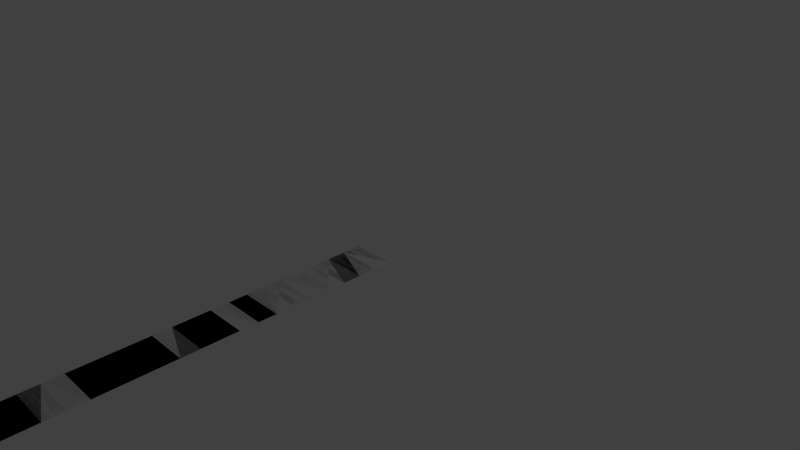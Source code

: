 # Source: SknnedMeshHairPlane.blend  (saved by Blender 2.66.1; exported with 4.5.12 LTS)
import bpy
from mathutils import Matrix  # noqa: F401  (used for matrix-valued properties, if any)

bpy.ops.wm.read_factory_settings(use_empty=True)
scene = bpy.context.scene
scene.name = 'Scene'

# ---- collections
col_collection_1 = bpy.data.collections.new('Collection 1'); scene.collection.children.link(col_collection_1)

# ---- world
world_world = bpy.data.worlds.new('World'); scene.world = world_world
world_world.color = (0.05088, 0.05088, 0.05088)
world_world.use_sun_shadow = False
world_world.sun_shadow_jitter_overblur = 0.0
world_world.cycles.sampling_method = 'MANUAL'
world_world.cycles.sample_map_resolution = 256

# ---- cameras
cam_camera = bpy.data.cameras.new('Camera')
cam_camera.clip_end = 100.0
cam_camera.lens = 35.0
cam_camera.sensor_width = 32.0
cam_camera.sensor_height = 18.0
cam_camera.ortho_scale = 7.314
cam_camera.dof.focus_distance = 0.0
cam_camera.dof.aperture_fstop = 128.0

# ---- lights
light_lamp = bpy.data.lights.new('Lamp', 'POINT')
light_lamp.transmission_factor = 0.0
light_lamp.cutoff_distance = 30.0
light_lamp.energy = 100.0
light_lamp.shadow_buffer_clip_start = 1.001
light_lamp.shadow_soft_size = 0.1
light_lamp.shadow_maximum_resolution = 0.006
light_lamp.use_absolute_resolution = True
light_lamp.cycles.use_multiple_importance_sampling = False

# ---- meshes
me_plane = bpy.data.meshes.new('Plane')
me_plane.from_pydata([(1.0, -1.0, 0.0), (-1.0, -1.0, 0.0), (1.0, 1.0, 0.0), (-1.0, 1.0, 0.0), (1.0, 0.0, 0.0), (-1.0, 0.0, 0.0), (1.0, 0.5, 0.0), (-1.0, -0.5, 0.0), (1.0, -0.5, 0.0), (-1.0, 0.5, 0.0), (1.0, 0.75, 0.0), (-1.0, -0.75, 0.0), (1.0, -0.75, 0.0), (-1.0, 0.75, 0.0), (1.0, 0.25, 0.0), (-1.0, -0.25, 0.0), (1.0, -0.25, 0.0), (-1.0, 0.25, 0.0), (1.0, 0.875, 0.0), (1.0, -0.875, 0.0), (1.0, 0.125, 0.0), (1.0, -0.125, 0.0), (1.0, 0.625, 0.0), (1.0, -0.625, 0.0), (1.0, 0.375, 0.0), (1.0, -0.375, 0.0), (-1.0, -0.875, 0.0), (-1.0, 0.875, 0.0), (-1.0, -0.125, 0.0), (-1.0, 0.125, 0.0), (-1.0, -0.625, 0.0), (-1.0, 0.625, 0.0), (-1.0, -0.375, 0.0), (-1.0, 0.375, 0.0), (1.0, 0.9375, 0.0), (1.0, 0.8125, 0.0), (1.0, 0.6875, 0.0), (1.0, 0.5625, 0.0), (1.0, 0.4375, 0.0), (1.0, 0.3125, 0.0), (1.0, 0.1875, 0.0), (1.0, 0.0625, 0.0), (1.0, -0.0625, 0.0), (1.0, -0.1875, 0.0), (1.0, -0.3125, 0.0), (1.0, -0.4375, 0.0), (1.0, -0.5625, 0.0), (1.0, -0.6875, 0.0), (1.0, -0.8125, 0.0), (1.0, -0.9375, 0.0), (-1.0, -0.9375, 0.0), (-1.0, -0.8125, 0.0), (-1.0, -0.6875, 0.0), (-1.0, -0.5625, 0.0), (-1.0, -0.4375, 0.0), (-1.0, -0.3125, 0.0), (-1.0, -0.1875, 0.0), (-1.0, -0.0625, 0.0), (-1.0, 0.0625, 0.0), (-1.0, 0.1875, 0.0), (-1.0, 0.3125, 0.0), (-1.0, 0.4375, 0.0), (-1.0, 0.5625, 0.0), (-1.0, 0.6875, 0.0), (-1.0, 0.8125, 0.0), (-1.0, 0.9375, 0.0), (1.0, -1.0, 0.0), (-1.0, -1.0, 0.0), (1.0, 1.0, 0.0), (-1.0, 1.0, 0.0), (1.0, 0.0, 0.0), (-1.0, 0.0, 0.0), (1.0, 0.5, 0.0), (-1.0, -0.5, 0.0), (1.0, -0.5, 0.0), (-1.0, 0.5, 0.0), (1.0, 0.75, 0.0), (-1.0, -0.75, 0.0), (1.0, -0.75, 0.0), (-1.0, 0.75, 0.0), (1.0, 0.25, 0.0), (-1.0, -0.25, 0.0), (1.0, -0.25, 0.0), (-1.0, 0.25, 0.0), (1.0, 0.875, 0.0), (1.0, -0.875, 0.0), (1.0, 0.125, 0.0), (1.0, -0.125, 0.0), (1.0, 0.625, 0.0), (1.0, -0.625, 0.0), (1.0, 0.375, 0.0), (1.0, -0.375, 0.0), (-1.0, -0.875, 0.0), (-1.0, 0.875, 0.0), (-1.0, -0.125, 0.0), (-1.0, 0.125, 0.0), (-1.0, -0.625, 0.0), (-1.0, 0.625, 0.0), (-1.0, -0.375, 0.0), (-1.0, 0.375, 0.0), (1.0, 0.9375, 0.0), (1.0, 0.8125, 0.0), (1.0, 0.6875, 0.0), (1.0, 0.5625, 0.0), (1.0, 0.4375, 0.0), (1.0, 0.3125, 0.0), (1.0, 0.1875, 0.0), (1.0, 0.0625, 0.0), (1.0, -0.0625, 0.0), (1.0, -0.1875, 0.0), (1.0, -0.3125, 0.0), (1.0, -0.4375, 0.0), (1.0, -0.5625, 0.0), (1.0, -0.6875, 0.0), (1.0, -0.8125, 0.0), (1.0, -0.9375, 0.0), (-1.0, -0.9375, 0.0), (-1.0, -0.8125, 0.0), (-1.0, -0.6875, 0.0), (-1.0, -0.5625, 0.0), (-1.0, -0.4375, 0.0), (-1.0, -0.3125, 0.0), (-1.0, -0.1875, 0.0), (-1.0, -0.0625, 0.0), (-1.0, 0.0625, 0.0), (-1.0, 0.1875, 0.0), (-1.0, 0.3125, 0.0), (-1.0, 0.4375, 0.0), (-1.0, 0.5625, 0.0), (-1.0, 0.6875, 0.0), (-1.0, 0.8125, 0.0), (-1.0, 0.9375, 0.0), (1.0, -1.0, 0.0), (-1.0, -1.0, 0.0), (1.0, 1.0, 0.0), (-1.0, 1.0, 0.0), (1.0, 0.0, 0.0), (-1.0, 0.0, 0.0), (1.0, 0.5, 0.0), (-1.0, -0.5, 0.0), (1.0, -0.5, 0.0), (-1.0, 0.5, 0.0), (1.0, 0.75, 0.0), (-1.0, -0.75, 0.0), (1.0, -0.75, 0.0), (-1.0, 0.75, 0.0), (1.0, 0.25, 0.0), (-1.0, -0.25, 0.0), (1.0, -0.25, 0.0), (-1.0, 0.25, 0.0), (1.0, 0.875, 0.0), (1.0, -0.875, 0.0), (1.0, 0.125, 0.0), (1.0, -0.125, 0.0), (1.0, 0.625, 0.0), (1.0, -0.625, 0.0), (1.0, 0.375, 0.0), (1.0, -0.375, 0.0), (-1.0, -0.875, 0.0), (-1.0, 0.875, 0.0), (-1.0, -0.125, 0.0), (-1.0, 0.125, 0.0), (-1.0, -0.625, 0.0), (-1.0, 0.625, 0.0), (-1.0, -0.375, 0.0), (-1.0, 0.375, 0.0), (1.0, 0.9375, 0.0), (1.0, 0.8125, 0.0), (1.0, 0.6875, 0.0), (1.0, 0.5625, 0.0), (1.0, 0.4375, 0.0), (1.0, 0.3125, 0.0), (1.0, 0.1875, 0.0), (1.0, 0.0625, 0.0), (1.0, -0.0625, 0.0), (1.0, -0.1875, 0.0), (1.0, -0.3125, 0.0), (1.0, -0.4375, 0.0), (1.0, -0.5625, 0.0), (1.0, -0.6875, 0.0), (1.0, -0.8125, 0.0), (1.0, -0.9375, 0.0), (-1.0, -0.9375, 0.0), (-1.0, -0.8125, 0.0), (-1.0, -0.6875, 0.0), (-1.0, -0.5625, 0.0), (-1.0, -0.4375, 0.0), (-1.0, -0.3125, 0.0), (-1.0, -0.1875, 0.0), (-1.0, -0.0625, 0.0), (-1.0, 0.0625, 0.0), (-1.0, 0.1875, 0.0), (-1.0, 0.3125, 0.0), (-1.0, 0.4375, 0.0), (-1.0, 0.5625, 0.0), (-1.0, 0.6875, 0.0), (-1.0, 0.8125, 0.0), (-1.0, 0.9375, 0.0)], [(21, 28), (20, 29), (24, 33), (22, 31), (18, 27), (25, 32), (23, 30), (19, 26), (34, 65), (35, 64), (36, 63), (37, 62), (38, 61), (39, 60), (40, 59), (41, 58), (42, 57), (43, 56), (44, 55), (45, 54), (46, 53), (47, 52), (48, 51), (49, 50), (87, 94), (86, 95), (90, 99), (88, 97), (84, 93), (91, 98), (89, 96), (85, 92), (100, 131), (101, 130), (102, 129), (103, 128), (104, 127), (105, 126), (106, 125), (107, 124), (108, 123), (109, 122), (110, 121), (111, 120), (112, 119), (113, 118), (114, 117), (115, 116), (153, 160), (152, 161), (156, 165), (154, 163), (150, 159), (157, 164), (155, 162), (151, 158), (166, 197), (167, 196), (168, 195), (169, 194), (170, 193), (171, 192), (172, 191), (173, 190), (174, 189), (175, 188), (176, 187), (177, 186), (178, 185), (179, 184), (180, 183), (181, 182)], [(7, 8, 45, 25, 44, 16, 15, 55, 32, 54), (11, 12, 47, 23, 46, 8, 7, 53, 30, 52), (5, 4, 41, 20, 40, 14, 17, 59, 29, 58), (1, 0, 49, 19, 48, 12, 11, 51, 26, 50), (15, 16, 43, 21, 42, 4, 5, 57, 28, 56), (17, 14, 39, 24, 38, 6, 9, 61, 33, 60), (9, 6, 37, 22, 36, 10, 13, 63, 31, 62), (13, 10, 35, 18, 34, 2, 3, 65, 27, 64), (73, 74, 111, 91, 110, 82, 81, 121, 98, 120), (77, 78, 113, 89, 112, 74, 73, 119, 96, 118), (71, 70, 107, 86, 106, 80, 83, 125, 95, 124), (67, 66, 115, 85, 114, 78, 77, 117, 92, 116), (81, 82, 109, 87, 108, 70, 71, 123, 94, 122), (83, 80, 105, 90, 104, 72, 75, 127, 99, 126), (75, 72, 103, 88, 102, 76, 79, 129, 97, 128), (79, 76, 101, 84, 100, 68, 69, 131, 93, 130), (139, 186, 164, 187, 147, 148, 176, 157, 177, 140), (143, 184, 162, 185, 139, 140, 178, 155, 179, 144), (137, 190, 161, 191, 149, 146, 172, 152, 173, 136), (133, 182, 158, 183, 143, 144, 180, 151, 181, 132), (147, 188, 160, 189, 137, 136, 174, 153, 175, 148), (149, 192, 165, 193, 141, 138, 170, 156, 171, 146), (141, 194, 163, 195, 145, 142, 168, 154, 169, 138), (145, 196, 159, 197, 135, 134, 166, 150, 167, 142)])
_uv = me_plane.uv_layers.new(name='UVMap')
_uv.uv.foreach_set('vector', [0.2523, 0.9992, 0.2492, 0.002294, 0.2804, 0.002198, 0.3115, 0.002103, 0.3427, 0.002007, 0.3739, 0.001911, 0.3769, 0.9989, 0.3458, 0.9989, 0.3146, 0.999, 0.2834, 0.9991, 0.1277, 0.9996, 0.1246, 0.002676, 0.1558, 0.002581, 0.1869, 0.002485, 0.2181, 0.002389, 0.2492, 0.002294, 0.2523, 0.9992, 0.2211, 0.9993, 0.19, 0.9994, 0.1588, 0.9995, 0.5015, 0.9985, 0.4985, 0.001529, 0.5296, 0.001434, 0.5608, 0.001338, 0.5919, 0.001243, 0.6231, 0.001147, 0.6261, 0.9981, 0.595, 0.9982, 0.5638, 0.9983, 0.5327, 0.9984, 0.003058, 1.0, 0.0, 0.003058, 0.03115, 0.002963, 0.06231, 0.002867, 0.09346, 0.002772, 0.1246, 0.002676, 0.1277, 0.9996, 0.09652, 0.9997, 0.06537, 0.9998, 0.03421, 0.9999, 0.3769, 0.9989, 0.3739, 0.001911, 0.405, 0.001816, 0.4362, 0.00172, 0.4673, 0.001625, 0.4985, 0.001529, 0.5015, 0.9985, 0.4704, 0.9986, 0.4392, 0.9987, 0.4081, 0.9988, 0.6261, 0.9981, 0.6231, 0.001147, 0.6542, 0.001051, 0.6854, 0.0009558, 0.7166, 0.0008603, 0.7477, 0.0007647, 0.7508, 0.9977, 0.7196, 0.9978, 0.6885, 0.9979, 0.6573, 0.998, 0.7508, 0.9977, 0.7477, 0.0007647, 0.7789, 0.000669, 0.81, 0.0005735, 0.8412, 0.0004779, 0.8723, 0.0003823, 0.8754, 0.9973, 0.8442, 0.9974, 0.8131, 0.9975, 0.7819, 0.9976, 0.8754, 0.9973, 0.8723, 0.0003823, 0.9035, 0.0002867, 0.9346, 0.0001912, 0.9658, 9.561e-05, 0.9969, 0.0, 1.0, 0.9969, 0.9688, 0.997, 0.9377, 0.9971, 0.9065, 0.9972, 0.2523, 0.9992, 0.2492, 0.002294, 0.2804, 0.002198, 0.3115, 0.002103, 0.3427, 0.002007, 0.3739, 0.001911, 0.3769, 0.9989, 0.3458, 0.9989, 0.3146, 0.999, 0.2834, 0.9991, 0.1277, 0.9996, 0.1246, 0.002676, 0.1558, 0.002581, 0.1869, 0.002485, 0.2181, 0.002389, 0.2492, 0.002294, 0.2523, 0.9992, 0.2211, 0.9993, 0.19, 0.9994, 0.1588, 0.9995, 0.5015, 0.9985, 0.4985, 0.001529, 0.5296, 0.001434, 0.5608, 0.001338, 0.5919, 0.001243, 0.6231, 0.001147, 0.6261, 0.9981, 0.595, 0.9982, 0.5638, 0.9983, 0.5327, 0.9984, 0.003058, 1.0, 0.0, 0.003058, 0.03115, 0.002963, 0.06231, 0.002867, 0.09346, 0.002772, 0.1246, 0.002676, 0.1277, 0.9996, 0.09652, 0.9997, 0.06537, 0.9998, 0.03421, 0.9999, 0.3769, 0.9989, 0.3739, 0.001911, 0.405, 0.001816, 0.4362, 0.00172, 0.4673, 0.001625, 0.4985, 0.001529, 0.5015, 0.9985, 0.4704, 0.9986, 0.4392, 0.9987, 0.4081, 0.9988, 0.6261, 0.9981, 0.6231, 0.001147, 0.6542, 0.001051, 0.6854, 0.0009558, 0.7166, 0.0008603, 0.7477, 0.0007647, 0.7508, 0.9977, 0.7196, 0.9978, 0.6885, 0.9979, 0.6573, 0.998, 0.7508, 0.9977, 0.7477, 0.0007647, 0.7789, 0.000669, 0.81, 0.0005735, 0.8412, 0.0004779, 0.8723, 0.0003823, 0.8754, 0.9973, 0.8442, 0.9974, 0.8131, 0.9975, 0.7819, 0.9976, 0.8754, 0.9973, 0.8723, 0.0003823, 0.9035, 0.0002867, 0.9346, 0.0001912, 0.9658, 9.561e-05, 0.9969, 0.0, 1.0, 0.9969, 0.9688, 0.997, 0.9377, 0.9971, 0.9065, 0.9972, 0.7508, 0.9977, 0.7196, 0.9978, 0.6885, 0.9979, 0.6573, 0.998, 0.6261, 0.9981, 0.6231, 0.001147, 0.6542, 0.001051, 0.6854, 0.0009558, 0.7166, 0.0008603, 0.7477, 0.0007647, 0.8754, 0.9973, 0.8442, 0.9974, 0.8131, 0.9975, 0.7819, 0.9976, 0.7508, 0.9977, 0.7477, 0.0007647, 0.7789, 0.000669, 0.81, 0.0005735, 0.8412, 0.0004779, 0.8723, 0.0003823, 0.5015, 0.9985, 0.4704, 0.9986, 0.4392, 0.9987, 0.4081, 0.9988, 0.3769, 0.9989, 0.3739, 0.001911, 0.405, 0.001816, 0.4362, 0.00172, 0.4673, 0.001625, 0.4985, 0.001529, 1.0, 0.9969, 0.9688, 0.997, 0.9377, 0.9971, 0.9065, 0.9972, 0.8754, 0.9973, 0.8723, 0.0003823, 0.9035, 0.0002867, 0.9346, 0.0001912, 0.9658, 9.561e-05, 0.9969, 0.0, 0.6261, 0.9981, 0.595, 0.9982, 0.5638, 0.9983, 0.5327, 0.9984, 0.5015, 0.9985, 0.4985, 0.001529, 0.5296, 0.001434, 0.5608, 0.001338, 0.5919, 0.001243, 0.6231, 0.001147, 0.3769, 0.9989, 0.3458, 0.9989, 0.3146, 0.999, 0.2834, 0.9991, 0.2523, 0.9992, 0.2492, 0.002294, 0.2804, 0.002198, 0.3115, 0.002103, 0.3427, 0.002007, 0.3739, 0.001911, 0.2523, 0.9992, 0.2211, 0.9993, 0.19, 0.9994, 0.1588, 0.9995, 0.1277, 0.9996, 0.1246, 0.002676, 0.1558, 0.002581, 0.1869, 0.002485, 0.2181, 0.002389, 0.2492, 0.002294, 0.1277, 0.9996, 0.09652, 0.9997, 0.06537, 0.9998, 0.03421, 0.9999, 0.003058, 1.0, 0.0, 0.003058, 0.03115, 0.002963, 0.06231, 0.002867, 0.09346, 0.002772, 0.1246, 0.002676])
me_plane.use_remesh_preserve_volume = False
me_plane.use_remesh_preserve_attributes = False
me_plane.use_mirror_vertex_groups = False
me_plane.update()
arm_armature = bpy.data.armatures.new('Armature')  # bones are not reproduced

# ---- objects
ob_armature = bpy.data.objects.new('Armature', arm_armature)
ob_plane = bpy.data.objects.new('Plane', me_plane)
ob_lamp = bpy.data.objects.new('Lamp', light_lamp)
ob_camera = bpy.data.objects.new('Camera', cam_camera)

# ---- transforms, parenting, visibility, modifiers, constraints
ob_armature.location = (0.0, 0.0, 0.0)
ob_armature.rotation_euler = (1.571, 0.0, 0.0)
ob_armature.lineart.crease_threshold = 0.0
ob_plane.location = (0.0, -4.0, 0.0)
ob_plane.scale = (0.3, 4.0, 1.0)
ob_plane.lineart.crease_threshold = 0.0
_vg = ob_plane.vertex_groups.new(name='HairRoot')
_vg.add([2, 3, 68, 69, 134, 135], 1.0, 'REPLACE')
_vg = ob_plane.vertex_groups.new(name='Bone1')
_vg.add([34, 65, 100, 131, 166, 197], 1.0, 'REPLACE')
_vg = ob_plane.vertex_groups.new(name='Bone2')
_vg.add([18, 27, 84, 93, 150, 159], 1.0, 'REPLACE')
_vg = ob_plane.vertex_groups.new(name='Bone3')
_vg.add([35, 64, 101, 130, 167, 196], 1.0, 'REPLACE')
_vg = ob_plane.vertex_groups.new(name='Bone4')
_vg.add([10, 13, 76, 79, 142, 145], 1.0, 'REPLACE')
_vg = ob_plane.vertex_groups.new(name='Bone5')
_vg.add([36, 63, 102, 129, 168, 195], 1.0, 'REPLACE')
_vg = ob_plane.vertex_groups.new(name='Bone6')
_vg.add([22, 31, 88, 97, 154, 163], 1.0, 'REPLACE')
_vg = ob_plane.vertex_groups.new(name='Bone7')
_vg.add([37, 62, 103, 128, 169, 194], 1.0, 'REPLACE')
_vg = ob_plane.vertex_groups.new(name='Bone8')
_vg.add([6, 9, 72, 75, 138, 141], 1.0, 'REPLACE')
_vg = ob_plane.vertex_groups.new(name='Bone9')
_vg.add([38, 61, 104, 127, 170, 193], 1.0, 'REPLACE')
_vg = ob_plane.vertex_groups.new(name='Bone10')
_vg.add([24, 33, 90, 99, 156, 165], 1.0, 'REPLACE')
_vg = ob_plane.vertex_groups.new(name='Bone11')
_vg.add([39, 60, 105, 126, 171, 192], 1.0, 'REPLACE')
_vg = ob_plane.vertex_groups.new(name='Bone12')
_vg.add([14, 17, 80, 83, 146, 149], 1.0, 'REPLACE')
_vg = ob_plane.vertex_groups.new(name='Bone13')
_vg.add([40, 59, 106, 125, 172, 191], 1.0, 'REPLACE')
_vg = ob_plane.vertex_groups.new(name='Bone14')
_vg.add([20, 29, 86, 95, 152, 161], 1.0, 'REPLACE')
_vg = ob_plane.vertex_groups.new(name='Bone15')
_vg.add([41, 58, 107, 124, 173, 190], 1.0, 'REPLACE')
_vg = ob_plane.vertex_groups.new(name='Bone16')
_vg.add([4, 5, 70, 71, 136, 137], 1.0, 'REPLACE')
_vg = ob_plane.vertex_groups.new(name='Bone17')
_vg.add([42, 57, 108, 123, 174, 189], 1.0, 'REPLACE')
_vg = ob_plane.vertex_groups.new(name='Bone18')
_vg.add([21, 28, 87, 94, 153, 160], 1.0, 'REPLACE')
_vg = ob_plane.vertex_groups.new(name='Bone19')
_vg.add([43, 56, 109, 122, 175, 188], 1.0, 'REPLACE')
_vg = ob_plane.vertex_groups.new(name='Bone20')
_vg.add([15, 16, 81, 82, 147, 148], 1.0, 'REPLACE')
_vg = ob_plane.vertex_groups.new(name='Bone21')
_vg.add([44, 55, 110, 121, 176, 187], 1.0, 'REPLACE')
_vg = ob_plane.vertex_groups.new(name='Bone22')
_vg.add([25, 32, 91, 98, 157, 164], 1.0, 'REPLACE')
_vg = ob_plane.vertex_groups.new(name='Bone23')
_vg.add([45, 54, 111, 120, 177, 186], 1.0, 'REPLACE')
_vg = ob_plane.vertex_groups.new(name='Bone24')
_vg.add([7, 8, 73, 74, 139, 140], 1.0, 'REPLACE')
_vg = ob_plane.vertex_groups.new(name='Bone25')
_vg.add([46, 53, 112, 119, 178, 185], 1.0, 'REPLACE')
_vg = ob_plane.vertex_groups.new(name='Bone26')
_vg.add([23, 30, 89, 96, 155, 162], 1.0, 'REPLACE')
_vg = ob_plane.vertex_groups.new(name='Bone27')
_vg.add([47, 52, 113, 118, 179, 184], 1.0, 'REPLACE')
_vg = ob_plane.vertex_groups.new(name='Bone28')
_vg.add([11, 12, 77, 78, 143, 144], 1.0, 'REPLACE')
_vg = ob_plane.vertex_groups.new(name='Bone29')
_vg.add([48, 51, 114, 117, 180, 183], 1.0, 'REPLACE')
_vg = ob_plane.vertex_groups.new(name='Bone30')
_vg.add([19, 26, 85, 92, 151, 158], 1.0, 'REPLACE')
_vg = ob_plane.vertex_groups.new(name='Bone31')
_vg.add([49, 50, 115, 116, 181, 182], 1.0, 'REPLACE')
_vg = ob_plane.vertex_groups.new(name='Bone32')
_vg.add([0, 1, 66, 67, 132, 133], 1.0, 'REPLACE')
_m = ob_plane.modifiers.new('Armature', 'ARMATURE')
_m.object = ob_armature
ob_lamp.location = (4.076, 1.005, 5.904)
ob_lamp.rotation_euler = (0.6503, 0.05522, 1.866)
ob_lamp.lock_rotations_4d = False
ob_lamp.empty_display_type = 'ARROWS'
ob_lamp.color = (0.0, 0.0, 0.0, 0.0)
ob_lamp.lineart.crease_threshold = 0.0
ob_camera.location = (7.481, -6.508, 5.344)
ob_camera.rotation_euler = (1.109, 0.01082, 0.8149)
ob_camera.lock_rotations_4d = False
ob_camera.empty_display_type = 'ARROWS'
ob_camera.color = (0.0, 0.0, 0.0, 0.0)
ob_camera.display_type = 'WIRE'
ob_camera.lineart.crease_threshold = 0.0

# ---- collection membership
col_collection_1.objects.link(ob_armature)
col_collection_1.objects.link(ob_plane)
col_collection_1.objects.link(ob_lamp)
col_collection_1.objects.link(ob_camera)

# ---- scene / render settings (as saved in the file)
scene.camera = ob_camera
scene.frame_start = 1; scene.frame_end = 250; scene.frame_set(1)
scene.render.engine = 'BLENDER_EEVEE_NEXT'
scene.render.image_settings.color_mode = 'RGB'
scene.render.image_settings.compression = 90
scene.render.resolution_percentage = 50
scene.render.dither_intensity = 0.0
scene.render.bake_margin = 2
scene.cycles.use_denoising = False
scene.cycles.samples = 10
scene.cycles.sampling_pattern = 'TABULATED_SOBOL'
scene.cycles.light_sampling_threshold = 0.0
scene.cycles.use_adaptive_sampling = False
scene.cycles.use_light_tree = False
scene.cycles.blur_glossy = 0.0
scene.cycles.volume_bounces = 1
scene.cycles.pixel_filter_type = 'GAUSSIAN'
scene.cycles.sample_clamp_indirect = 0.0
scene.view_settings.view_transform = 'Standard'
bpy.context.view_layer.update()
